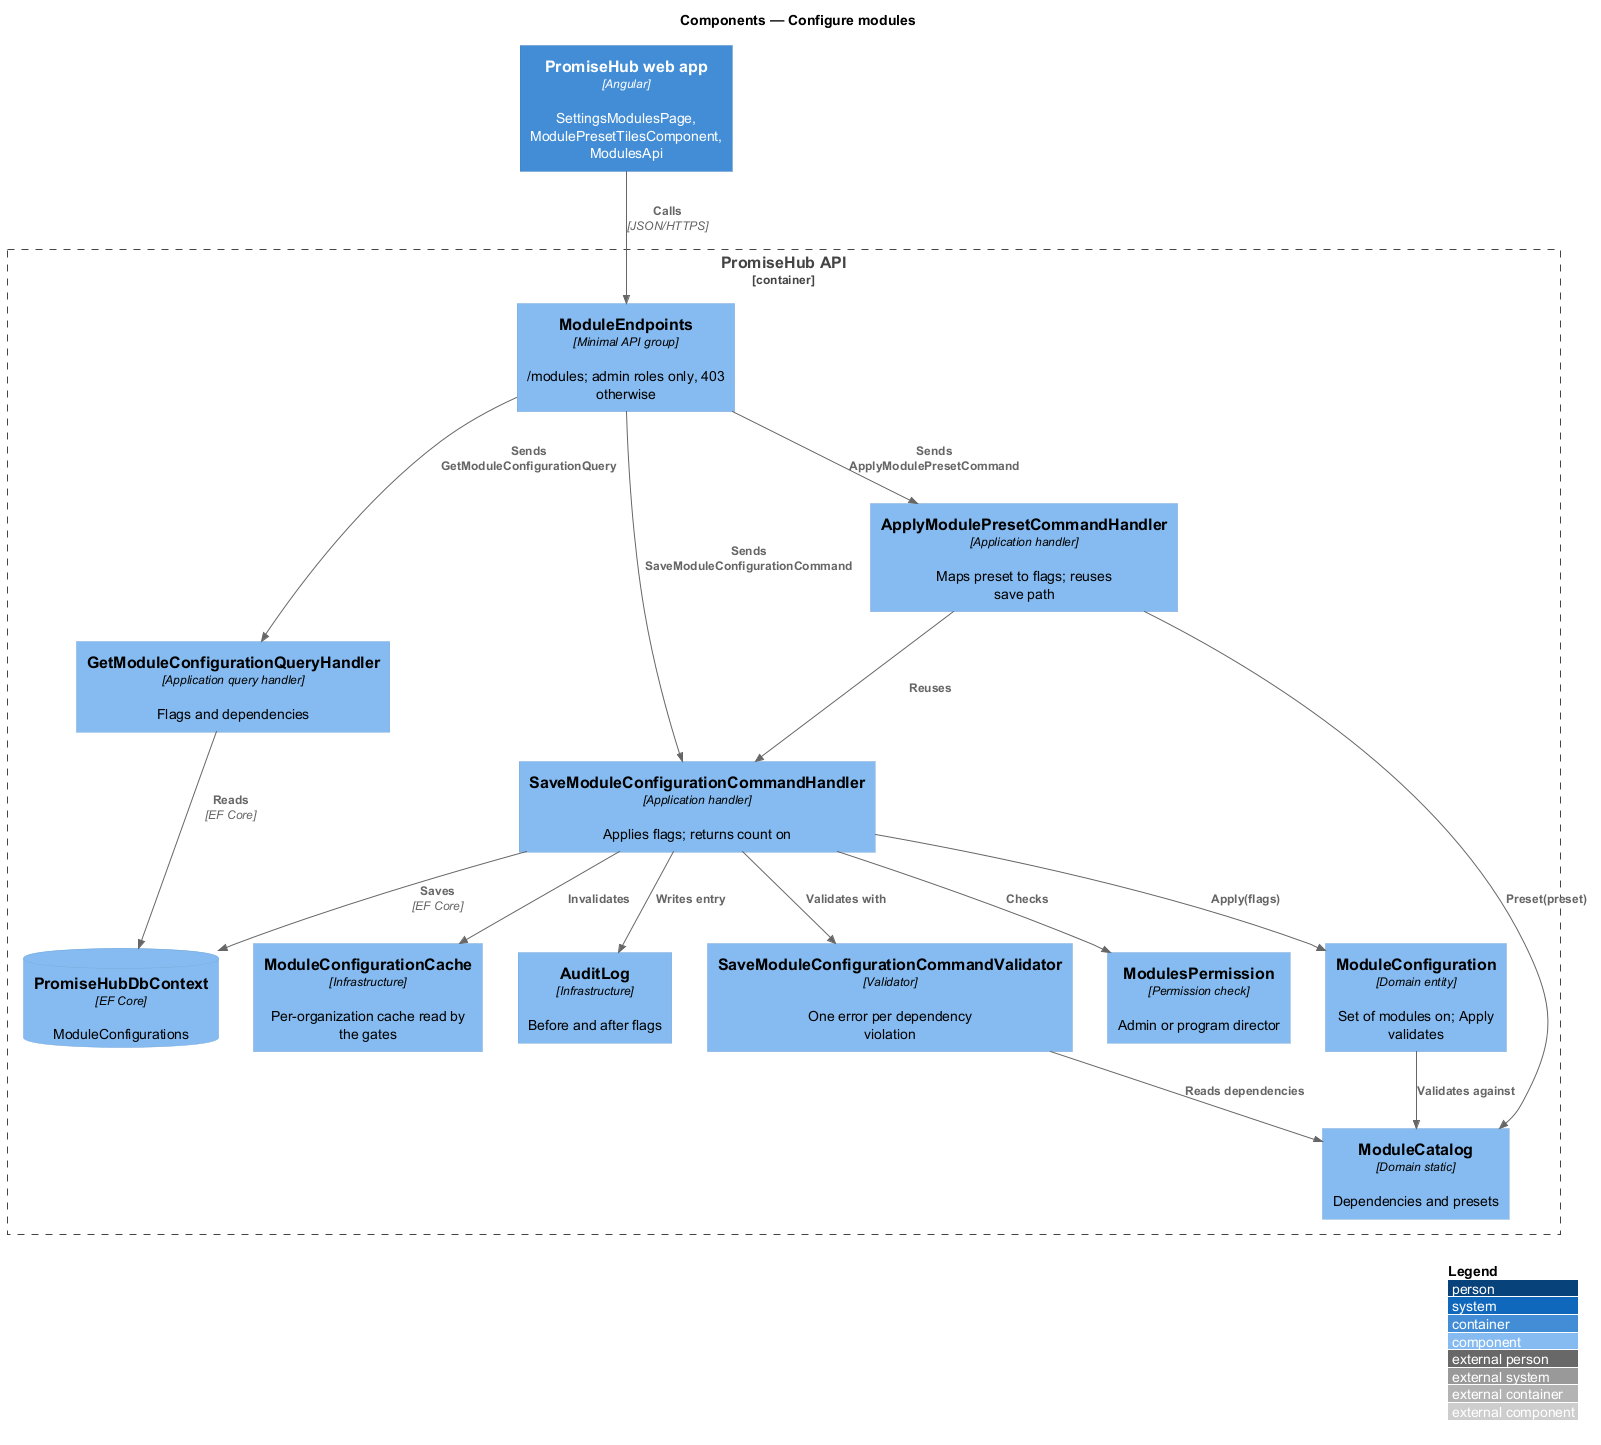

The diagram above was rendered by PlantUML. Its source (embedded in the PNG):
@startuml
!include <C4/C4_Component>
LAYOUT_WITH_LEGEND()
title Components — Configure modules

Container(web, "PromiseHub web app", "Angular", "SettingsModulesPage, ModulePresetTilesComponent, ModulesApi")
Container_Boundary(api, "PromiseHub API") {
  Component(endpoints, "ModuleEndpoints", "Minimal API group", "/modules; admin roles only, 403 otherwise")
  Component(getHandler, "GetModuleConfigurationQueryHandler", "Application query handler", "Flags and dependencies")
  Component(saveHandler, "SaveModuleConfigurationCommandHandler", "Application handler", "Applies flags; returns count on")
  Component(validator, "SaveModuleConfigurationCommandValidator", "Validator", "One error per dependency violation")
  Component(presetHandler, "ApplyModulePresetCommandHandler", "Application handler", "Maps preset to flags; reuses save path")
  Component(permission, "ModulesPermission", "Permission check", "Admin or program director")
  Component(config, "ModuleConfiguration", "Domain entity", "Set of modules on; Apply validates")
  Component(catalog, "ModuleCatalog", "Domain static", "Dependencies and presets")
  ComponentDb(db, "PromiseHubDbContext", "EF Core", "ModuleConfigurations")
  Component(cache, "ModuleConfigurationCache", "Infrastructure", "Per-organization cache read by the gates")
  Component(audit, "AuditLog", "Infrastructure", "Before and after flags")
}

Rel(web, endpoints, "Calls", "JSON/HTTPS")
Rel(endpoints, getHandler, "Sends GetModuleConfigurationQuery")
Rel(endpoints, saveHandler, "Sends SaveModuleConfigurationCommand")
Rel(endpoints, presetHandler, "Sends ApplyModulePresetCommand")
Rel(saveHandler, permission, "Checks")
Rel(saveHandler, validator, "Validates with")
Rel(validator, catalog, "Reads dependencies")
Rel(presetHandler, catalog, "Preset(preset)")
Rel(presetHandler, saveHandler, "Reuses")
Rel(saveHandler, config, "Apply(flags)")
Rel(config, catalog, "Validates against")
Rel(getHandler, db, "Reads", "EF Core")
Rel(saveHandler, db, "Saves", "EF Core")
Rel(saveHandler, cache, "Invalidates")
Rel(saveHandler, audit, "Writes entry")
@enduml